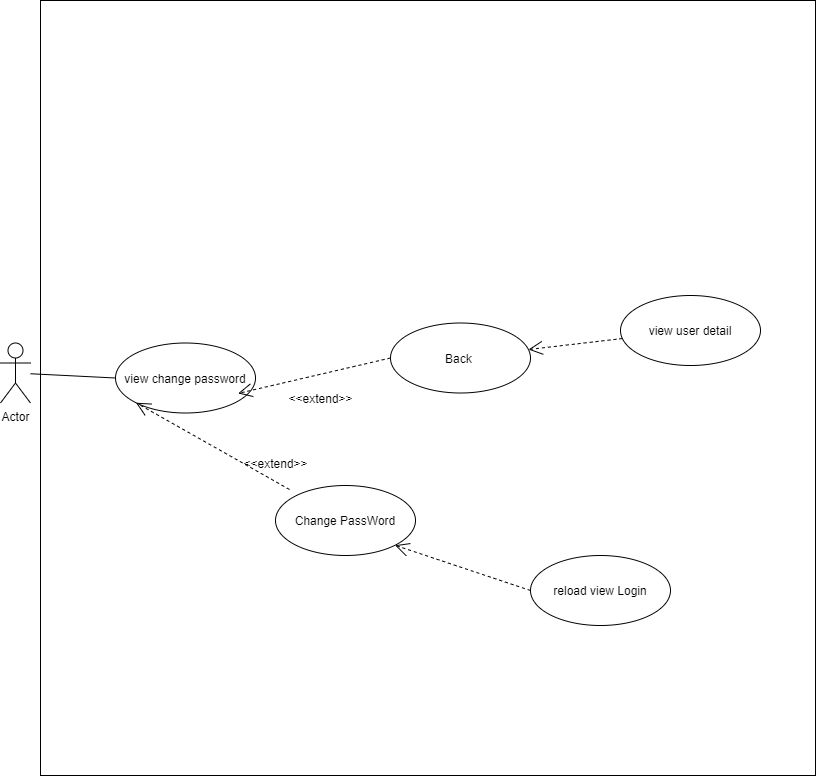

The diagram above was exported from draw.io. Its source (the exported page's mxGraphModel, read from the mxfile embedded in the PNG):
<mxGraphModel dx="868" dy="1525" grid="1" gridSize="10" guides="1" tooltips="1" connect="1" arrows="1" fold="1" page="1" pageScale="1" pageWidth="850" pageHeight="1100" math="0" shadow="0">
  <root>
    <mxCell id="0" />
    <mxCell id="1" parent="0" />
    <mxCell id="5E4w11CoWnl0UhFc0yHq-3" value="" style="whiteSpace=wrap;html=1;aspect=fixed;" parent="1" vertex="1">
      <mxGeometry x="50" y="-25" width="775" height="775" as="geometry" />
    </mxCell>
    <mxCell id="mLHjseE6QlHjcq5zer_h-18" style="rounded=0;orthogonalLoop=1;jettySize=auto;html=1;entryX=0;entryY=0.5;entryDx=0;entryDy=0;endArrow=none;endFill=0;" parent="1" source="mLHjseE6QlHjcq5zer_h-16" target="mLHjseE6QlHjcq5zer_h-19" edge="1">
      <mxGeometry relative="1" as="geometry">
        <mxPoint x="210" y="330" as="targetPoint" />
      </mxGeometry>
    </mxCell>
    <mxCell id="mLHjseE6QlHjcq5zer_h-16" value="Actor" style="shape=umlActor;verticalLabelPosition=bottom;verticalAlign=top;html=1;" parent="1" vertex="1">
      <mxGeometry x="10" y="317.5" width="30" height="60" as="geometry" />
    </mxCell>
    <mxCell id="mLHjseE6QlHjcq5zer_h-19" value="view change password" style="ellipse;whiteSpace=wrap;html=1;" parent="1" vertex="1">
      <mxGeometry x="125" y="317.5" width="140" height="70" as="geometry" />
    </mxCell>
    <mxCell id="mLHjseE6QlHjcq5zer_h-28" value="Back&amp;nbsp;" style="ellipse;whiteSpace=wrap;html=1;strokeColor=#000000;" parent="1" vertex="1">
      <mxGeometry x="400" y="297.5" width="140" height="70" as="geometry" />
    </mxCell>
    <mxCell id="mLHjseE6QlHjcq5zer_h-29" value="" style="group" parent="1" vertex="1" connectable="0">
      <mxGeometry x="240" y="367.5" width="160" height="20" as="geometry" />
    </mxCell>
    <mxCell id="mLHjseE6QlHjcq5zer_h-31" value="&amp;lt;&amp;lt;extend&amp;gt;&amp;gt;" style="text;html=1;align=center;verticalAlign=middle;resizable=0;points=[];autosize=1;" parent="mLHjseE6QlHjcq5zer_h-29" vertex="1">
      <mxGeometry x="50" y="-5" width="80" height="20" as="geometry" />
    </mxCell>
    <mxCell id="mLHjseE6QlHjcq5zer_h-30" value="" style="endArrow=open;dashed=1;endFill=0;endSize=12;html=1;entryX=0.255;entryY=0.507;entryDx=0;entryDy=0;exitX=0;exitY=0.5;exitDx=0;exitDy=0;entryPerimeter=0;" parent="1" source="mLHjseE6QlHjcq5zer_h-28" target="5E4w11CoWnl0UhFc0yHq-3" edge="1">
      <mxGeometry width="160" relative="1" as="geometry">
        <mxPoint x="320" y="410" as="sourcePoint" />
        <mxPoint x="480" y="410" as="targetPoint" />
      </mxGeometry>
    </mxCell>
    <mxCell id="mLHjseE6QlHjcq5zer_h-38" value="Change PassWord" style="ellipse;whiteSpace=wrap;html=1;strokeColor=#000000;" parent="1" vertex="1">
      <mxGeometry x="285" y="460" width="140" height="70" as="geometry" />
    </mxCell>
    <mxCell id="mLHjseE6QlHjcq5zer_h-39" value="" style="endArrow=open;dashed=1;endFill=0;endSize=12;html=1;exitX=0.1;exitY=0.057;exitDx=0;exitDy=0;exitPerimeter=0;entryX=0;entryY=1;entryDx=0;entryDy=0;" parent="1" source="mLHjseE6QlHjcq5zer_h-38" target="mLHjseE6QlHjcq5zer_h-19" edge="1">
      <mxGeometry width="160" relative="1" as="geometry">
        <mxPoint x="500.5025253169417" y="490.25126265847086" as="sourcePoint" />
        <mxPoint x="290" y="360" as="targetPoint" />
      </mxGeometry>
    </mxCell>
    <mxCell id="mLHjseE6QlHjcq5zer_h-40" value="" style="group" parent="1" vertex="1" connectable="0">
      <mxGeometry x="190" y="427.5" width="160" height="20" as="geometry" />
    </mxCell>
    <mxCell id="mLHjseE6QlHjcq5zer_h-41" value="&amp;lt;&amp;lt;extend&amp;gt;&amp;gt;" style="text;html=1;align=center;verticalAlign=middle;resizable=0;points=[];autosize=1;" parent="mLHjseE6QlHjcq5zer_h-40" vertex="1">
      <mxGeometry x="55" width="80" height="20" as="geometry" />
    </mxCell>
    <mxCell id="NOm8a30QFDlUCJai5B3U-2" value="reload view Login" style="ellipse;whiteSpace=wrap;html=1;strokeColor=#000000;" parent="1" vertex="1">
      <mxGeometry x="540" y="530" width="140" height="70" as="geometry" />
    </mxCell>
    <mxCell id="N09cOe62joCVNFxTIRLf-1" value="view user detail" style="ellipse;whiteSpace=wrap;html=1;strokeColor=#000000;" vertex="1" parent="1">
      <mxGeometry x="630" y="270" width="140" height="70" as="geometry" />
    </mxCell>
    <mxCell id="N09cOe62joCVNFxTIRLf-5" value="" style="endArrow=open;dashed=1;endFill=0;endSize=12;html=1;entryX=0.986;entryY=0.379;entryDx=0;entryDy=0;entryPerimeter=0;" edge="1" parent="1" source="N09cOe62joCVNFxTIRLf-1" target="mLHjseE6QlHjcq5zer_h-28">
      <mxGeometry width="160" relative="1" as="geometry">
        <mxPoint x="680.65" y="385.62" as="sourcePoint" />
        <mxPoint x="509.99747468305816" y="402.50373734152924" as="targetPoint" />
        <Array as="points" />
      </mxGeometry>
    </mxCell>
    <mxCell id="N09cOe62joCVNFxTIRLf-6" value="" style="endArrow=open;dashed=1;endFill=0;endSize=12;html=1;entryX=1;entryY=1;entryDx=0;entryDy=0;exitX=0;exitY=0.5;exitDx=0;exitDy=0;" edge="1" parent="1" source="NOm8a30QFDlUCJai5B3U-2" target="mLHjseE6QlHjcq5zer_h-38">
      <mxGeometry width="160" relative="1" as="geometry">
        <mxPoint x="465.88" y="549.98" as="sourcePoint" />
        <mxPoint x="385.0008442341672" y="542.9996675387333" as="targetPoint" />
        <Array as="points" />
      </mxGeometry>
    </mxCell>
  </root>
</mxGraphModel>